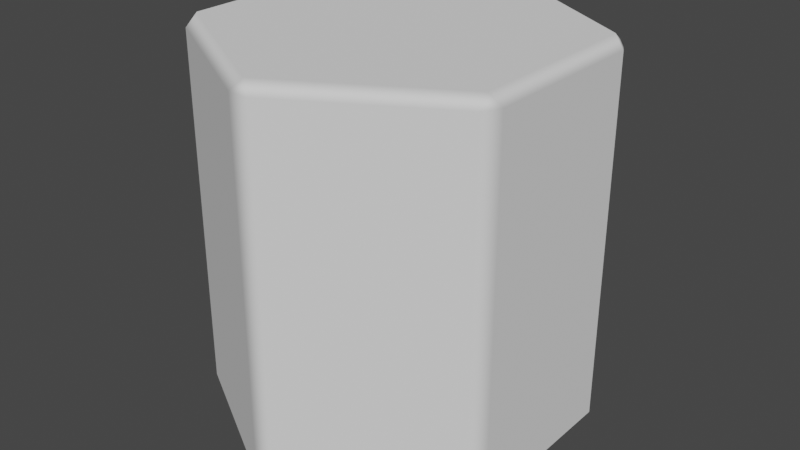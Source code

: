 # Source: cell_size_4.blend  (saved by Blender 2.82.7; exported with 4.5.12 LTS)
import bpy
from mathutils import Matrix  # noqa: F401  (used for matrix-valued properties, if any)

bpy.ops.wm.read_factory_settings(use_empty=True)
scene = bpy.context.scene
scene.name = 'Scene'

# ---- collections
col_collection = bpy.data.collections.new('Collection'); scene.collection.children.link(col_collection)

# ---- world
world_world = bpy.data.worlds.new('World'); scene.world = world_world
world_world.use_nodes = True; world_world.node_tree.nodes.clear()
_N = world_world.node_tree.nodes; _L = world_world.node_tree.links
n0 = _N.new('ShaderNodeOutputWorld'); n0.name = 'World Output'; n0.location = (300, 300)
n1 = _N.new('ShaderNodeBackground'); n1.name = 'Background'; n1.location = (10, 300)
n1.inputs[0].default_value = (0.05088, 0.05088, 0.05088, 1.0)
_L.new(n1.outputs[0], n0.inputs[0])
n0.is_active_output = True
world_world.color = (0.05088, 0.05088, 0.05088)
world_world.use_sun_shadow = False
world_world.sun_shadow_jitter_overblur = 0.0

# ---- meshes
me_circle = bpy.data.meshes.new('Circle')
me_circle.from_pydata([(-0.05196, 0.97, 0.06), (0.05196, 0.97, 0.06), (-3.725e-09, 0.9307, 0.0), (-0.8141, 0.53, 0.06), (-0.806, 0.4654, 0.0), (-0.866, 0.44, 0.06), (-0.866, -0.44, 0.06), (-0.806, -0.4654, 0.0), (-0.8141, -0.53, 0.06), (-0.05196, -0.97, 0.06), (7.451e-08, -0.9307, 0.0), (0.05196, -0.97, 0.06), (0.8141, -0.53, 0.06), (0.806, -0.4654, 0.0), (0.866, -0.44, 0.06), (0.866, 0.44, 0.06), (0.806, 0.4654, 0.0), (0.8141, 0.53, 0.06), (-0.05196, 0.97, 1.94), (-7.451e-09, 0.9307, 2.0), (0.05196, 0.97, 1.94), (-0.8141, 0.53, 1.94), (-0.866, 0.44, 1.94), (-0.806, 0.4654, 2.0), (-0.866, -0.44, 1.94), (-0.8141, -0.53, 1.94), (-0.806, -0.4654, 2.0), (-0.05196, -0.97, 1.94), (0.05196, -0.97, 1.94), (7.637e-08, -0.9307, 2.0), (0.8141, -0.53, 1.94), (0.866, -0.44, 1.94), (0.806, -0.4654, 2.0), (0.866, 0.44, 1.94), (0.8141, 0.53, 1.94), (0.806, 0.4654, 2.0)], [], [(17, 1, 20, 34), (8, 9, 27, 25), (23, 26, 29, 32, 35, 19), (11, 12, 30, 28), (4, 2, 16, 13, 10, 7), (5, 6, 24, 22), (14, 15, 33, 31), (0, 1, 2), (3, 4, 5), (6, 7, 8), (9, 10, 11), (12, 13, 14), (15, 16, 17), (18, 19, 20), (21, 22, 23), (24, 25, 26), (27, 28, 29), (30, 31, 32), (33, 34, 35), (3, 0, 2, 4), (6, 5, 4, 7), (9, 8, 7, 10), (12, 11, 10, 13), (15, 14, 13, 16), (1, 17, 16, 2), (23, 19, 18, 21), (26, 23, 22, 24), (29, 26, 25, 27), (32, 29, 28, 30), (35, 32, 31, 33), (19, 35, 34, 20), (8, 25, 24, 6), (21, 3, 5, 22), (17, 34, 33, 15), (30, 12, 14, 31), (11, 28, 27, 9), (20, 1, 0, 18), (0, 3, 21, 18)])
_uv = me_circle.uv_layers.new(name='UVMap')
_uv.uv.foreach_set('vector', [0.0, 0.0, 0.0, 0.0, 0.0, 0.0, 0.0, 0.0, 0.0, 0.0, 0.0, 0.0, 0.0, 0.0, 0.0, 0.0, 0.0, 0.0, 0.0, 0.0, 0.0, 0.0, 0.0, 0.0, 0.0, 0.0, 0.0, 0.0, 0.0, 0.0, 0.0, 0.0, 0.0, 0.0, 0.0, 0.0, 0.0, 0.0, 0.0, 0.0, 0.0, 0.0, 0.0, 0.0, 0.0, 0.0, 0.0, 0.0, 0.0, 0.0, 0.0, 0.0, 0.0, 0.0, 0.0, 0.0, 0.0, 0.0, 0.0, 0.0, 0.0, 0.0, 0.0, 0.0, 0.0, 0.0, 0.0, 0.0, 0.0, 0.0, 0.0, 0.0, 0.0, 0.0, 0.0, 0.0, 0.0, 0.0, 0.0, 0.0, 0.0, 0.0, 0.0, 0.0, 0.0, 0.0, 0.0, 0.0, 0.0, 0.0, 0.0, 0.0, 0.0, 0.0, 0.0, 0.0, 0.0, 0.0, 0.0, 0.0, 0.0, 0.0, 0.0, 0.0, 0.0, 0.0, 0.0, 0.0, 0.0, 0.0, 0.0, 0.0, 0.0, 0.0, 0.0, 0.0, 0.0, 0.0, 0.0, 0.0, 0.0, 0.0, 0.0, 0.0, 0.0, 0.0, 0.0, 0.0, 0.0, 0.0, 0.0, 0.0, 0.0, 0.0, 0.0, 0.0, 0.0, 0.0, 0.0, 0.0, 0.0, 0.0, 0.0, 0.0, 0.0, 0.0, 0.0, 0.0, 0.0, 0.0, 0.0, 0.0, 0.0, 0.0, 0.0, 0.0, 0.0, 0.0, 0.0, 0.0, 0.0, 0.0, 0.0, 0.0, 0.0, 0.0, 0.0, 0.0, 0.0, 0.0, 0.0, 0.0, 0.0, 0.0, 0.0, 0.0, 0.0, 0.0, 0.0, 0.0, 0.0, 0.0, 0.0, 0.0, 0.0, 0.0, 0.0, 0.0, 0.0, 0.0, 0.0, 0.0, 0.0, 0.0, 0.0, 0.0, 0.0, 0.0, 0.0, 0.0, 0.0, 0.0, 0.0, 0.0, 0.0, 0.0, 0.0, 0.0, 0.0, 0.0, 0.0, 0.0, 0.0, 0.0, 0.0, 0.0, 0.0, 0.0, 0.0, 0.0, 0.0, 0.0, 0.0, 0.0, 0.0, 0.0, 0.0, 0.0, 0.0, 0.0, 0.0, 0.0, 0.0, 0.0, 0.0, 0.0, 0.0, 0.0, 0.0, 0.0, 0.0, 0.0, 0.0, 0.0, 0.0, 0.0, 0.0, 0.0, 0.0, 0.0, 0.0, 0.0, 0.0, 0.0, 0.0, 0.0, 0.0, 0.0, 0.0, 0.0, 0.0, 0.0, 0.0, 0.0, 0.0, 0.0, 0.0, 0.0, 0.0, 0.0, 0.0, 0.0, 0.0, 0.0, 0.0, 0.0, 0.0, 0.0, 0.0, 0.0, 0.0, 0.0, 0.0, 0.0, 0.0, 0.0, 0.0, 0.0])
me_circle.use_remesh_fix_poles = True
me_circle.use_remesh_preserve_attributes = False
me_circle.use_mirror_vertex_groups = False
me_circle.update()
me_circle.normals_split_custom_set([tuple(v) for v in zip(*[iter([0.5, 0.866, 0.0, 0.5, 0.866, 0.0, 0.5, 0.866, 0.0, 0.5, 0.866, 0.0, -0.5, -0.866, 0.0, -0.5, -0.866, 0.0, -0.5, -0.866, 0.0, -0.5, -0.866, 0.0, -2.648e-08, 0.0, 1.0, -2.648e-08, 0.0, 1.0, -2.648e-08, 0.0, 1.0, -2.648e-08, 0.0, 1.0, -2.648e-08, 0.0, 1.0, -2.648e-08, 0.0, 1.0, 0.5, -0.866, 0.0, 0.5, -0.866, 0.0, 0.5, -0.866, 0.0, 0.5, -0.866, 0.0, 0.0, 0.0, -1.0, 0.0, 0.0, -1.0, 0.0, 0.0, -1.0, 0.0, 0.0, -1.0, 0.0, 0.0, -1.0, 0.0, 0.0, -1.0, -1.0, -7.206e-08, 0.0, -1.0, -7.206e-08, 0.0, -1.0, -7.206e-08, 0.0, -1.0, -7.206e-08, 0.0, 1.0, 0.0, 0.0, 1.0, 0.0, 0.0, 1.0, 0.0, 0.0, 1.0, 0.0, 0.0, -0.5, 0.866, -9.209e-06, 0.5, 0.866, -1.543e-05, -4.777e-05, -2.816e-06, -1.0, -0.5, 0.866, -1.428e-05, -2.249e-05, -4.19e-05, -1.0, -1.0, 9.12e-06, -8.404e-06, -1.0, -3.502e-07, -1.484e-05, 2.599e-05, -4.002e-05, -1.0, -0.5, -0.866, -9.179e-06, -0.5, -0.866, -1.438e-05, 4.795e-05, 1.594e-06, -1.0, 0.5, -0.866, -8.166e-06, 0.5, -0.866, -1.378e-05, 2.319e-05, 4.16e-05, -1.0, 1.0, -9.06e-06, -7.957e-06, 1.0, 1.036e-06, -1.43e-05, -2.483e-05, 4.104e-05, -1.0, 0.5, 0.866, -7.6e-06, -0.5, 0.866, 1.54e-05, 4.78e-05, -3.174e-06, 1.0, 0.5, 0.866, 9.775e-06, -0.5, 0.866, 7.272e-06, -1.0, -1.155e-06, 1.208e-05, 2.28e-05, 4.154e-05, 1.0, -1.0, -7.197e-06, 7.927e-06, -0.5, -0.866, 1.594e-05, -2.231e-05, 4.348e-05, 1.0, -0.5, -0.866, 7.659e-06, 0.5, -0.866, 1.44e-05, -4.795e-05, 8.643e-07, 1.0, 0.5, -0.866, 6.974e-06, 1.0, 1.207e-06, 1.163e-05, -2.196e-05, -4.178e-05, 1.0, 1.0, 6.467e-06, 4.619e-06, 0.5, 0.866, 1.298e-05, 2.652e-05, -4.119e-05, 1.0, -0.5, 0.866, 2.408e-05, -0.5, 0.866, 2.426e-05, -3.377e-05, 8.523e-06, -1.0, 2.968e-05, 4.483e-05, -1.0, -1.0, -2.564e-05, 2.402e-05, -1.0, 4.824e-05, 2.398e-05, 2.402e-05, -2.492e-05, -1.0, 2.404e-05, 4.824e-05, -1.0, -0.5, -0.866, -2.441e-05, -0.5, -0.866, 2.343e-05, 9.894e-06, -3.266e-05, -1.0, -2.952e-05, 4.521e-05, -1.0, 0.5, -0.866, 2.477e-05, 0.5, -0.866, 2.483e-05, 9.984e-06, 3.257e-05, -1.0, -5.33e-05, -3.926e-06, -1.0, 1.0, 2.557e-05, 2.393e-05, 1.0, -4.846e-05, 2.396e-05, 2.387e-05, 2.492e-05, -1.0, 2.381e-05, -4.824e-05, -1.0, 0.5, 0.866, 2.483e-05, 0.5, 0.866, 2.48e-05, -3.311e-05, -7.54e-06, -1.0, 3.015e-05, -4.411e-05, -1.0, 9.641e-06, 3.281e-05, 1.0, -5.364e-05, -3.457e-06, 1.0, -0.5, 0.866, -2.375e-05, -0.5, 0.866, -2.379e-05, -2.393e-05, 2.488e-05, 1.0, -2.398e-05, -4.819e-05, 1.0, -1.0, 2.539e-05, -2.393e-05, -1.0, -4.843e-05, -2.4e-05, -3.275e-05, -7.331e-06, 1.0, 3.05e-05, -4.391e-05, 1.0, -0.5, -0.866, -2.271e-05, -0.5, -0.866, -2.297e-05, -9.254e-06, -3.341e-05, 1.0, 5.391e-05, 2.95e-06, 1.0, 0.5, -0.866, -2.441e-05, 0.5, -0.866, -2.456e-05, 2.402e-05, -2.492e-05, 1.0, 2.401e-05, 4.815e-05, 1.0, 1.0, -2.557e-05, -2.408e-05, 1.0, 4.835e-05, -2.408e-05, 3.387e-05, 8.672e-06, 1.0, -2.937e-05, 4.508e-05, 1.0, 0.5, 0.866, -2.453e-05, 0.5, 0.866, -2.437e-05, -0.5, -0.866, 2.4e-05, -0.5, -0.866, -2.388e-05, -1.0, -1.639e-05, -2.4e-05, -1.0, -1.639e-05, 2.388e-05, -0.5, 0.866, -2.4e-05, -0.5, 0.866, 2.392e-05, -1.0, 1.681e-05, 2.4e-05, -1.0, 1.681e-05, -2.388e-05, 0.5, 0.866, 2.4e-05, 0.5, 0.866, -2.388e-05, 1.0, 1.624e-05, -2.4e-05, 1.0, 1.624e-05, 2.388e-05, 0.5, -0.866, -2.4e-05, 0.5, -0.866, 2.388e-05, 1.0, -1.624e-05, 2.4e-05, 1.0, -1.624e-05, -2.388e-05, 0.5, -0.866, 2.4e-05, 0.5, -0.866, -2.388e-05, -0.5, -0.866, -2.4e-05, -0.5, -0.866, 2.39e-05, 0.5, 0.866, -2.4e-05, 0.5, 0.866, 2.388e-05, -0.5, 0.866, 2.4e-05, -0.5, 0.866, -2.389e-05, -0.5, 0.866, 0.0, -0.5, 0.866, 0.0, -0.5, 0.866, 0.0, -0.5, 0.866, 0.0])] * 3)])

# ---- objects
ob_circle = bpy.data.objects.new('Circle', me_circle)

# ---- transforms, parenting, visibility, modifiers, constraints
ob_circle.location = (0.0, 0.0, 0.0)
ob_circle.lineart.crease_threshold = 0.0

# ---- collection membership
col_collection.objects.link(ob_circle)

# ---- scene / render settings (as saved in the file)
scene.frame_start = 1; scene.frame_end = 250; scene.frame_set(1)
scene.render.engine = 'BLENDER_EEVEE_NEXT'
scene.cycles.use_denoising = False
scene.cycles.samples = 128
scene.cycles.sampling_pattern = 'TABULATED_SOBOL'
scene.cycles.use_adaptive_sampling = False
scene.cycles.use_light_tree = False
scene.view_settings.view_transform = 'Filmic'
bpy.context.view_layer.update()

# ---- added for rendering (the .blend has no active camera and no usable light): camera, sun
cam_auto = bpy.data.cameras.new('AutoCamera')
cam_auto.lens = 50.0
cam_auto.sensor_width = 36.0
cam_auto.clip_end = 1000.0
ob_auto_camera = bpy.data.objects.new('AutoCamera', cam_auto)
scene.collection.objects.link(ob_auto_camera)
ob_auto_camera.location = (3.03547, -3.64256, 3.42838)
ob_auto_camera.rotation_euler = (1.09748, -7.21219e-08, 0.694738)
scene.camera = ob_auto_camera
light_auto_sun = bpy.data.lights.new('AutoSun', 'SUN')
light_auto_sun.energy = 3.0
light_auto_sun.angle = 0.0523599
ob_auto_sun = bpy.data.objects.new('AutoSun', light_auto_sun)
scene.collection.objects.link(ob_auto_sun)
ob_auto_sun.rotation_euler = (0.872665, 0.174533, 0.523599)
bpy.context.view_layer.update()
